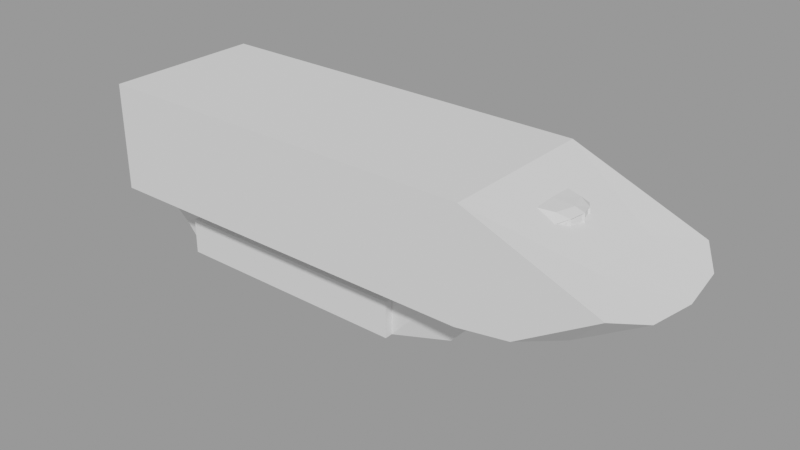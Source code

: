 # Source: Character_Creator_for_Video_Games_Design_take1.blend  (saved by Blender 3.5.10; exported with 4.5.12 LTS)
import bpy
from mathutils import Matrix  # noqa: F401  (used for matrix-valued properties, if any)

bpy.ops.wm.read_factory_settings(use_empty=True)
scene = bpy.context.scene
scene.name = 'Vacils things'

# ---- collections
col_weeals = bpy.data.collections.new('Weeals'); scene.collection.children.link(col_weeals)

# ---- meshes
me_cube_004 = bpy.data.meshes.new('Cube.004')
me_cube_004.from_pydata([(-4.261, 1.054, -0.3222), (-4.721, 1.494, 1.0), (5.044, 0.9988, -0.4872), (4.721, 1.494, 1.0), (-4.261, 0.0, -0.3222), (-4.721, 0.0, 1.0), (5.044, 0.0, -0.4872), (-3.431, 1.358, -1.0), (-3.431, 1.358, 0.4539), (3.431, 1.358, 0.4539), (3.431, 1.358, -1.0), (6.226, 1.494, 1.0), (5.556, 1.27, 0.3256), (5.556, 0.0, 0.3256), (6.226, 0.0, 1.0), (-3.431, 1.686, 0.4539), (-3.431, 1.686, -1.0), (3.431, 1.686, -1.0), (3.431, 1.686, 0.4539), (-4.721, 0.0, 1.793), (-4.721, 3.139, 1.793), (4.721, 3.139, 1.793), (6.226, 3.139, 1.793), (6.226, 0.0, 1.793), (-4.721, 0.0, 6.042), (-4.721, 3.139, 6.042), (4.721, 3.139, 6.042), (4.721, 0.0, 6.042), (6.226, 3.139, 6.042), (6.226, 0.0, 6.042), (7.673, 3.139, 2.118), (8.436, 0.0, 1.842), (9.784, 3.139, 3.998), (8.924, 0.0, 4.428), (10.52, 0.0, 3.545), (-4.721, 0.7472, 1.0), (5.044, 0.4994, -0.4872), (-4.261, 0.5269, -0.3222), (5.556, 0.6348, 0.3256), (6.226, 0.7472, 1.0), (-4.721, 1.57, 1.793), (6.226, 1.57, 1.793), (-4.721, 1.57, 6.042), (4.721, 1.57, 6.042), (6.226, 1.57, 6.042), (8.436, 1.57, 1.842), (8.924, 1.57, 4.428), (10.36, 1.888, 3.654)], [], [(37, 35, 1, 0), (10, 7, 16, 17), (39, 11, 22, 41), (35, 5, 19, 40), (37, 36, 6, 4), (0, 1, 8, 7), (1, 3, 9, 8), (3, 2, 10, 9), (2, 0, 7, 10), (38, 39, 14, 13), (36, 2, 12, 38), (2, 3, 11, 12), (16, 15, 18, 17), (8, 9, 18, 15), (7, 8, 15, 16), (9, 10, 17, 18), (21, 20, 25, 26), (40, 19, 24, 42), (11, 3, 21, 22), (3, 1, 20, 21), (43, 27, 29, 44), (43, 42, 24, 27), (22, 21, 26, 28), (41, 22, 30, 45), (46, 33, 34, 47), (44, 29, 33, 46), (22, 28, 32, 30), (45, 30, 32, 47), (31, 45, 47, 34), (28, 44, 46, 32), (32, 46, 47), (23, 41, 45, 31), (26, 25, 42, 43), (26, 43, 44, 28), (20, 40, 42, 25), (6, 36, 38, 13), (12, 11, 39, 38), (0, 2, 36, 37), (1, 35, 40, 20), (14, 39, 41, 23), (4, 5, 35, 37)])
_uv = me_cube_004.uv_layers.new(name='UVMap')
_uv.uv.foreach_set('vector', [0.4688, 0.1807, 0.625, 0.1875, 0.625, 0.25, 0.4779, 0.2363, 0.4091, 0.4659, 0.4091, 0.2841, 0.4091, 0.2841, 0.4091, 0.4659, 0.625, 0.5625, 0.625, 0.5, 0.625, 0.5, 0.625, 0.5625, 0.625, 0.1875, 0.625, 0.125, 0.625, 0.125, 0.625, 0.1875, 0.1379, 0.5807, 0.4449, 0.5813, 0.4391, 0.625, 0.1368, 0.6251, 0.4779, 0.2363, 0.625, 0.25, 0.5909, 0.2841, 0.4091, 0.2841, 0.625, 0.25, 0.625, 0.5, 0.5909, 0.4659, 0.5909, 0.2841, 0.625, 0.5, 0.4507, 0.5376, 0.4091, 0.4659, 0.5909, 0.4659, 0.4507, 0.5376, 0.4779, 0.2363, 0.4091, 0.2841, 0.4091, 0.4659, 0.5433, 0.571, 0.625, 0.5625, 0.625, 0.625, 0.5407, 0.625, 0.4449, 0.5813, 0.4507, 0.5376, 0.5459, 0.5171, 0.5433, 0.571, 0.4507, 0.5376, 0.625, 0.5, 0.625, 0.5, 0.5459, 0.5171, 0.4091, 0.2841, 0.5909, 0.2841, 0.5909, 0.4659, 0.4091, 0.4659, 0.5909, 0.2841, 0.5909, 0.4659, 0.5909, 0.4659, 0.5909, 0.2841, 0.4091, 0.2841, 0.5909, 0.2841, 0.5909, 0.2841, 0.4091, 0.2841, 0.5909, 0.4659, 0.4091, 0.4659, 0.4091, 0.4659, 0.5909, 0.4659, 0.625, 0.5, 0.625, 0.25, 0.625, 0.25, 0.625, 0.5, 0.625, 0.1875, 0.625, 0.125, 0.625, 0.125, 0.625, 0.1875, 0.625, 0.5, 0.625, 0.5, 0.625, 0.5, 0.625, 0.5, 0.625, 0.5, 0.625, 0.25, 0.625, 0.25, 0.625, 0.5, 0.625, 0.5625, 0.625, 0.625, 0.625, 0.625, 0.625, 0.5625, 0.625, 0.5625, 0.875, 0.5625, 0.875, 0.625, 0.625, 0.625, 0.625, 0.5, 0.625, 0.5, 0.625, 0.5, 0.625, 0.5, 0.625, 0.5625, 0.625, 0.5, 0.625, 0.5, 0.625, 0.5625, 0.625, 0.5625, 0.625, 0.625, 0.625, 0.625, 0.625, 0.5498, 0.625, 0.5625, 0.625, 0.625, 0.625, 0.625, 0.625, 0.5625, 0.625, 0.5, 0.625, 0.5, 0.625, 0.5, 0.625, 0.5, 0.625, 0.5625, 0.625, 0.5, 0.625, 0.5, 0.625, 0.5498, 0.625, 0.625, 0.625, 0.5625, 0.625, 0.5498, 0.625, 0.625, 0.625, 0.5, 0.625, 0.5625, 0.625, 0.5625, 0.625, 0.5, 0.625, 0.5, 0.625, 0.5625, 0.625, 0.5498, 0.625, 0.625, 0.625, 0.5625, 0.625, 0.5625, 0.625, 0.625, 0.625, 0.5, 0.875, 0.5, 0.875, 0.5625, 0.625, 0.5625, 0.625, 0.5, 0.625, 0.5625, 0.625, 0.5625, 0.625, 0.5, 0.625, 0.25, 0.625, 0.1875, 0.625, 0.1875, 0.625, 0.25, 0.4391, 0.625, 0.4449, 0.5813, 0.5433, 0.571, 0.5407, 0.625, 0.5459, 0.5171, 0.625, 0.5, 0.625, 0.5625, 0.5433, 0.571, 0.139, 0.5363, 0.4507, 0.5376, 0.4449, 0.5813, 0.1379, 0.5807, 0.625, 0.25, 0.625, 0.1875, 0.625, 0.1875, 0.625, 0.25, 0.625, 0.625, 0.625, 0.5625, 0.625, 0.5625, 0.625, 0.625, 0.4597, 0.125, 0.625, 0.125, 0.625, 0.1875, 0.4688, 0.1807])
me_cube_004.update()
me_cube_005 = bpy.data.meshes.new('Cube.005')
me_cube_005.from_pydata([(-1.0, 1.0, 1.0), (0.5057, 0.8804, 0.7242), (-1.0, 0.0, 1.0), (0.8839, 0.0, 0.8561), (-0.3369, 1.0, 1.0), (-0.1408, 0.0, 1.0), (-0.921, 0.0, 0.4964), (0.1707, 1.0, 0.6988), (0.5608, 0.0, 0.9584), (0.8607, 0.0, 0.3887), (-1.0, 0.5, 1.0), (0.7476, 0.5, 0.806), (-0.6067, 0.7424, 0.5421), (-0.2708, 0.8314, 1.0), (0.3432, 0.6541, 0.9507), (0.4969, 0.737, 0.3549), (-1.0, 1.0, 0.6479), (0.5242, 0.8831, 0.6701), (0.9043, 0.0, 0.5293), (-1.0, 0.0, 0.6479), (-0.3024, 1.0, 0.6479), (0.2162, 1.0, 0.3997), (0.792, 0.5, 0.4881), (-1.0, 0.5, 0.6479), (0.7316, 0.4771, 0.5139), (0.692, 0.4766, 0.7845), (0.8167, 0.02341, 0.83), (0.8324, 0.02297, 0.5512), (0.5509, 0.8749, 0.449), (0.4591, 0.8597, 0.7049), (0.6777, 0.5219, 0.7786), (0.7116, 0.5197, 0.5075)], [], [(23, 10, 0, 16), (21, 7, 1, 17), (24, 25, 26, 27), (13, 10, 2, 5), (15, 22, 18, 9), (23, 12, 6, 19), (14, 13, 5, 8), (16, 0, 4, 20), (11, 14, 8, 3), (12, 15, 9, 6), (20, 4, 7, 21), (20, 21, 15, 12), (1, 7, 14, 11), (7, 4, 13, 14), (16, 20, 12, 23), (21, 17, 22, 15), (4, 0, 10, 13), (28, 29, 30, 31), (19, 2, 10, 23), (22, 11, 25, 24), (11, 3, 26, 25), (3, 18, 27, 26), (18, 22, 24, 27), (17, 1, 29, 28), (1, 11, 30, 29), (11, 22, 31, 30), (22, 17, 28, 31)])
_uv = me_cube_005.uv_layers.new(name='UVMap')
_uv.uv.foreach_set('vector', [0.581, 0.1875, 0.625, 0.1875, 0.625, 0.25, 0.581, 0.25, 0.55, 0.402, 0.5873, 0.3963, 0.631, 0.4883, 0.6227, 0.489, 0.5899, 0.5654, 0.6285, 0.5654, 0.6188, 0.6221, 0.5818, 0.6221, 0.7838, 0.5211, 0.875, 0.5625, 0.875, 0.625, 0.7676, 0.625, 0.5044, 0.5138, 0.587, 0.5625, 0.5781, 0.625, 0.5529, 0.625, 0.125, 0.5625, 0.1665, 0.5216, 0.1349, 0.625, 0.125, 0.625, 0.7054, 0.5425, 0.7838, 0.5211, 0.7676, 0.625, 0.6747, 0.625, 0.581, 0.25, 0.625, 0.25, 0.625, 0.3329, 0.581, 0.3372, 0.6323, 0.5625, 0.7054, 0.5425, 0.6747, 0.625, 0.6215, 0.625, 0.1665, 0.5216, 0.5044, 0.5138, 0.5529, 0.625, 0.1349, 0.625, 0.581, 0.3372, 0.625, 0.3329, 0.5873, 0.3963, 0.55, 0.402, 0.2122, 0.5, 0.277, 0.5, 0.5044, 0.5138, 0.1665, 0.5216, 0.631, 0.4883, 0.715, 0.4914, 0.7054, 0.5425, 0.6323, 0.5625, 0.715, 0.4914, 0.7921, 0.5, 0.7838, 0.5211, 0.7054, 0.5425, 0.125, 0.5, 0.2122, 0.5, 0.1665, 0.5216, 0.125, 0.5625, 0.277, 0.5, 0.6227, 0.489, 0.587, 0.5625, 0.5044, 0.5138, 0.7921, 0.5, 0.875, 0.5, 0.875, 0.5625, 0.7838, 0.5211, 0.588, 0.4957, 0.6276, 0.4925, 0.6288, 0.5586, 0.5903, 0.5586, 0.581, 0.125, 0.625, 0.125, 0.625, 0.1875, 0.581, 0.1875, 0.587, 0.5625, 0.6323, 0.5625, 0.6285, 0.5654, 0.5899, 0.5654, 0.6323, 0.5625, 0.6215, 0.625, 0.6188, 0.6221, 0.6285, 0.5654, 0.6215, 0.625, 0.5781, 0.625, 0.5818, 0.6221, 0.6188, 0.6221, 0.5781, 0.625, 0.587, 0.5625, 0.5899, 0.5654, 0.5818, 0.6221, 0.6227, 0.489, 0.631, 0.4883, 0.6276, 0.4925, 0.588, 0.4957, 0.631, 0.4883, 0.6323, 0.5625, 0.6288, 0.5586, 0.6276, 0.4925, 0.6323, 0.5625, 0.587, 0.5625, 0.5903, 0.5586, 0.6288, 0.5586, 0.587, 0.5625, 0.6227, 0.489, 0.588, 0.4957, 0.5903, 0.5586])
me_cube_005.update()

# ---- objects
ob_apc_body = bpy.data.objects.new('APC Body', me_cube_004)
ob_lookiy_thing = bpy.data.objects.new('lookiy thing', me_cube_005)
ob_weeal_thing = bpy.data.objects.new('Weeal thing', None)

# ---- transforms, parenting, visibility, modifiers, constraints
ob_apc_body.location = (0.0, 0.0, 0.0)
ob_apc_body.scale = (0.771, 0.5362, 0.5362)
_m = ob_apc_body.modifiers.new('Mirror', 'MIRROR')
_m.use_axis = (False, True, False)
_m.use_clip = True
ob_lookiy_thing.location = (5.615, -0.03275, 2.36)
ob_lookiy_thing.scale = (0.5873, 0.5873, 0.5873)
_m = ob_lookiy_thing.modifiers.new('Mirror', 'MIRROR')
_m.use_axis = (False, True, False)
_m.use_clip = True
ob_weeal_thing.location = (0.0, 0.0, 0.0)
ob_weeal_thing.rotation_euler = (0.0, 1.571, 0.0)
ob_weeal_thing.empty_display_type = 'SINGLE_ARROW'

# ---- collection membership
scene.collection.objects.link(ob_apc_body)
scene.collection.objects.link(ob_lookiy_thing)
col_weeals.objects.link(ob_weeal_thing)

# ---- scene / render settings (as saved in the file)
scene.frame_start = 1; scene.frame_end = 250; scene.frame_set(0)
scene.render.engine = 'BLENDER_EEVEE_NEXT'
scene.render.image_settings.exr_codec = 'NONE'
scene.render.simplify_subdivision_render = 0
scene.render.simplify_child_particles_render = 0.0
scene.cycles.sampling_pattern = 'TABULATED_SOBOL'
scene.eevee.use_shadows = False
scene.view_settings.view_transform = 'Filmic'
bpy.context.view_layer.update()

# ---- added for rendering (the .blend has no active camera and no usable light): camera, sun + grey world if the file has none
cam_auto = bpy.data.cameras.new('AutoCamera')
cam_auto.lens = 50.0
cam_auto.sensor_width = 36.0
cam_auto.clip_end = 1000.0
ob_auto_camera = bpy.data.objects.new('AutoCamera', cam_auto)
scene.collection.objects.link(ob_auto_camera)
ob_auto_camera.location = (14.0768, -14.2073, 10.8231)
ob_auto_camera.rotation_euler = (1.09748, -7.21219e-08, 0.694738)
scene.camera = ob_auto_camera
light_auto_sun = bpy.data.lights.new('AutoSun', 'SUN')
light_auto_sun.energy = 3.0
light_auto_sun.angle = 0.0523599
ob_auto_sun = bpy.data.objects.new('AutoSun', light_auto_sun)
scene.collection.objects.link(ob_auto_sun)
ob_auto_sun.rotation_euler = (0.872665, 0.174533, 0.523599)
if scene.world is None:
    world_auto = bpy.data.worlds.new('AutoWorld')
    world_auto.color = (0.3, 0.3, 0.3)
    scene.world = world_auto
bpy.context.view_layer.update()
